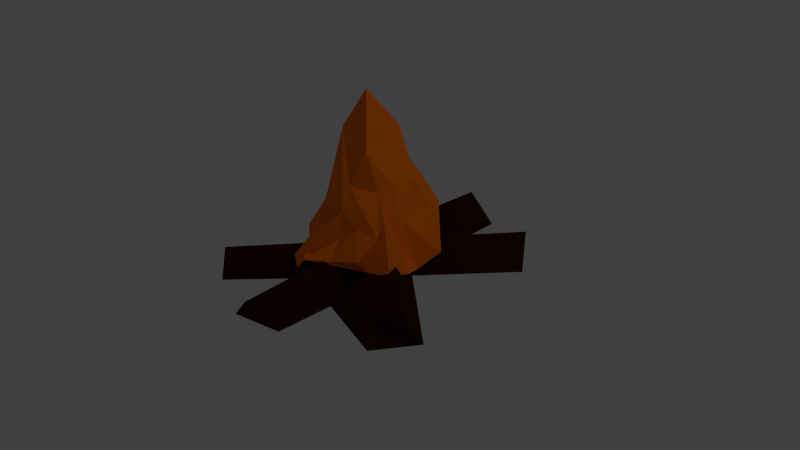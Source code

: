 # Source: FireCamp.blend  (saved by Blender 2.75.0; exported with 4.5.12 LTS)
import bpy
from mathutils import Matrix  # noqa: F401  (used for matrix-valued properties, if any)

bpy.ops.wm.read_factory_settings(use_empty=True)
scene = bpy.context.scene
scene.name = 'Scene'

# ---- collections
col_collection_1 = bpy.data.collections.new('Collection 1'); scene.collection.children.link(col_collection_1)

# ---- materials (node trees are filled in below, after node groups)
mat_fire = bpy.data.materials.new('Fire')
mat_fire.alpha_threshold = 0.0
mat_fire.use_transparent_shadow = False
mat_fire.diffuse_color = (1.0, 0.2, 0.0, 1.0)
mat_fire.roughness = 0.5
mat_wood = bpy.data.materials.new('Wood')
mat_wood.alpha_threshold = 0.0
mat_wood.use_transparent_shadow = False
mat_wood.diffuse_color = (0.03968, 0.005121, 0.0, 1.0)
mat_wood.roughness = 0.5

# ---- material node trees

# ---- world
world_world = bpy.data.worlds.new('World'); scene.world = world_world
world_world.color = (0.05088, 0.05088, 0.05088)
world_world.use_sun_shadow = False
world_world.sun_shadow_jitter_overblur = 0.0
world_world.cycles.sampling_method = 'MANUAL'
world_world.cycles.sample_map_resolution = 256

# ---- cameras
cam_camera = bpy.data.cameras.new('Camera')
cam_camera.clip_end = 100.0
cam_camera.lens = 35.0
cam_camera.sensor_width = 32.0
cam_camera.sensor_height = 18.0
cam_camera.ortho_scale = 7.314
cam_camera.dof.focus_distance = 0.0
cam_camera.dof.aperture_fstop = 128.0

# ---- lights
light_lamp = bpy.data.lights.new('Lamp', 'POINT')
light_lamp.transmission_factor = 0.0
light_lamp.cutoff_distance = 30.0
light_lamp.energy = 100.0
light_lamp.shadow_buffer_clip_start = 1.001
light_lamp.shadow_soft_size = 0.1
light_lamp.shadow_maximum_resolution = 0.006
light_lamp.use_absolute_resolution = True
light_lamp.cycles.use_multiple_importance_sampling = False

# ---- meshes
me_cone = bpy.data.meshes.new('Cone')
me_cone.from_pydata([(-0.08573, 0.809, -1.136), (0.9459, 0.5035, -1.106), (0.8327, -0.4888, -0.93), (-0.1276, -1.012, -0.8743), (0.1655, -0.1861, 1.165), (-0.9078, -0.3264, -0.908), (-0.8677, 0.4766, -0.9999), (0.6865, 0.5792, -1.115), (0.3759, -0.2235, -0.08818), (0.4501, 0.2937, -0.004188), (0.7882, 0.02303, -1.04), (0.08196, 0.606, 0.02001), (0.5055, -0.7038, -0.7839), (0.004219, -0.5038, 0.006816), (-0.468, 0.1954, -0.02441), (-0.5037, -0.8776, -0.9962), (-0.3915, -0.2144, 0.05228), (-0.8066, -0.05348, -1.234), (-0.4313, 0.9442, -1.136), (0.6893, 0.5206, -1.038), (0.5697, -0.3219, -0.3221), (0.5785, 0.1393, -0.5931), (0.8969, -0.2342, -0.9643), (0.0435, 0.1095, 0.7187), (0.1469, -0.8301, -0.8644), (0.06853, -0.6072, -0.6605), (-0.5, 0.4295, -0.2971), (-0.6777, -0.4997, -0.9595), (-0.5338, -0.147, -0.2807), (-0.883, 0.2432, -0.9548), (-0.2687, 0.7731, -1.043), (0.26, 0.8648, -0.8204), (0.2786, -0.3178, 0.4415), (0.2001, 0.295, 0.5992), (0.9423, 0.2563, -0.8345), (0.01473, 0.6951, -0.5113), (0.505, -0.5673, -0.9708), (-0.1197, -0.3253, 0.6691), (-0.3273, 0.1164, 0.3969), (-0.3553, -0.9539, -1.102), (-0.3917, -0.05288, 0.4831), (-0.8465, -0.3409, -1.064), (-0.6291, 0.5876, -0.9484), (0.6091, -0.1108, -0.7684), (0.53, -0.02769, -0.4297), (0.4583, -0.03024, -0.03435), (-0.2863, 0.6448, -0.2513), (-0.3087, 0.64, -0.5806), (-0.1876, 0.3707, -0.02407), (0.316, -0.5259, -0.4822), (0.5941, -0.4544, -0.539), (0.1035, -0.4362, -0.002015), (-0.5685, -0.4269, -0.7533), (0.05989, -0.5572, -0.3195), (-0.1916, -0.5099, -0.0352), (0.425, 0.5701, -0.4528), (0.3861, 0.786, -0.4729), (0.2007, 0.371, 0.03404), (-0.6376, 0.104, -0.4818), (-0.6364, -0.09826, -0.3887), (-0.4237, 0.01387, 0.06853)], [], [(5, 28, 41), (0, 35, 31), (3, 25, 39), (2, 20, 36), (6, 26, 42), (1, 21, 34), (0, 31, 7, 19, 1, 34, 10, 22, 2, 36, 12, 24, 3, 39, 15, 27, 5, 41, 17, 29, 6, 42, 18, 30), (10, 43, 22), (10, 44, 43), (9, 33, 45), (18, 46, 30), (18, 47, 46), (14, 38, 48), (12, 49, 24), (12, 50, 49), (8, 32, 51), (15, 52, 27), (15, 53, 52), (13, 37, 54), (7, 55, 19), (7, 56, 55), (11, 23, 57), (17, 58, 29), (17, 59, 58), (16, 40, 60), (60, 38, 14), (60, 40, 38), (40, 4, 38), (58, 60, 14), (58, 59, 60), (59, 16, 60), (29, 26, 6), (29, 58, 26), (58, 14, 26), (57, 33, 9), (57, 23, 33), (23, 4, 33), (55, 57, 9), (55, 56, 57), (56, 11, 57), (19, 21, 1), (19, 55, 21), (55, 9, 21), (54, 40, 16), (54, 37, 40), (37, 4, 40), (52, 54, 16), (52, 53, 54), (53, 13, 54), (27, 28, 5), (27, 52, 28), (52, 16, 28), (51, 37, 13), (51, 32, 37), (32, 4, 37), (49, 51, 13), (49, 50, 51), (50, 8, 51), (24, 25, 3), (24, 49, 25), (49, 13, 25), (48, 23, 11), (48, 38, 23), (38, 4, 23), (46, 48, 11), (46, 47, 48), (47, 14, 48), (30, 35, 0), (30, 46, 35), (46, 11, 35), (45, 32, 8), (45, 33, 32), (33, 4, 32), (43, 45, 8), (43, 44, 45), (44, 9, 45), (22, 20, 2), (22, 43, 20), (43, 8, 20), (34, 44, 10), (34, 21, 44), (21, 9, 44), (42, 47, 18), (42, 26, 47), (26, 14, 47), (36, 50, 12), (36, 20, 50), (20, 8, 50), (39, 53, 15), (39, 25, 53), (25, 13, 53), (31, 56, 7), (31, 35, 56), (35, 11, 56), (41, 59, 17), (41, 28, 59), (28, 16, 59)])
me_cone.materials.append(mat_fire)
me_cone.use_remesh_preserve_volume = False
me_cone.use_remesh_preserve_attributes = False
me_cone.use_mirror_vertex_groups = False
me_cone.update()
me_cylinder_001 = bpy.data.meshes.new('Cylinder.001')
me_cylinder_001.from_pydata([(-5.185, 0.2781, 0.03231), (5.462, -0.4969, 0.05602), (-4.659, -0.02161, -0.2132), (-0.08118, 0.7005, -1.034), (-0.1053, 0.4208, 0.9971), (0.8155, -0.4788, -0.9921), (0.7492, -0.4608, 1.011), (-0.8816, -0.4233, -0.9925), (-0.916, -0.4843, 1.03), (3.658, 0.3429, 0.7863), (4.218, -0.4871, 0.5844), (-4.184, -0.4994, -0.6825), (4.166, 0.02494, 0.05879), (5.289, -0.4477, -0.2751), (-5.229, -0.4437, -0.08518), (5.245, 0.681, -0.1474), (-0.8653, -0.6062, 0.06344), (-3.135, -0.4677, -0.8881), (3.062, -0.4732, 0.8696), (-0.4622, -0.9127, 0.4682), (-3.605, 0.7568, -0.7399), (0.1301, -0.7374, 0.1786), (-0.004833, 1.165, -0.1159), (0.7004, -0.5145, -0.1313), (-0.4524, 0.124, -0.987), (0.7548, -0.5376, 0.05797), (0.07913, -0.4283, 0.2156), (1.907, 0.8389, -0.1332), (-0.06601, -0.8417, 0.4716), (-2.554, -0.9493, 0.335)], [], [(0, 14, 29, 28), (26, 14, 2), (18, 9, 22), (20, 17, 11), (10, 9, 18), (21, 23, 10, 18), (17, 23, 21), (11, 19, 22, 20), (20, 22, 23, 17), (22, 9, 10, 23), (5, 25, 16, 7), (24, 5, 7), (24, 3, 5), (8, 6, 4), (16, 8, 4, 24), (25, 6, 8), (7, 16, 24), (3, 4, 6, 25), (13, 1, 28, 26), (15, 12, 13), (12, 1, 13), (14, 0, 2), (13, 26, 2), (13, 2, 27, 15), (15, 27, 28, 12), (2, 0, 27), (11, 17, 21, 19), (3, 24, 4), (25, 8, 16), (19, 21, 18), (19, 18, 22), (3, 25, 5), (26, 28, 29, 14), (1, 12, 28), (27, 0, 28)])
me_cylinder_001.materials.append(mat_wood)
me_cylinder_001.use_remesh_preserve_volume = False
me_cylinder_001.use_remesh_preserve_attributes = False
me_cylinder_001.use_mirror_vertex_groups = False
me_cylinder_001.update()
arm_armature = bpy.data.armatures.new('Armature')  # bones are not reproduced

# ---- objects
ob_armature = bpy.data.objects.new('Armature', arm_armature)
ob_cone = bpy.data.objects.new('Cone', me_cone)
ob_cylinder_001 = bpy.data.objects.new('Cylinder.001', me_cylinder_001)
ob_lamp = bpy.data.objects.new('Lamp', light_lamp)
ob_camera = bpy.data.objects.new('Camera', cam_camera)

# ---- transforms, parenting, visibility, modifiers, constraints
ob_armature.location = (0.0, 0.0, 0.0)
ob_armature.show_in_front = True
ob_armature.lineart.crease_threshold = 0.0
ob_cone.parent = ob_armature
ob_cone.location = (0.0, 0.0, 1.129)
ob_cone.lineart.crease_threshold = 0.0
_vg = ob_cone.vertex_groups.new(name='Bone')
for _i, _w in zip([0, 1, 2, 3, 5, 6, 7, 8, 9, 10, 11, 12, 13, 14, 15, 16, 17, 18, 19, 20, 21, 22, 24, 25, 26, 27, 28, 29, 30, 31, 32, 33, 34, 35, 36, 37, 38, 39, 40, 41, 42, 43, 44, 45, 46, 47, 48, 49, 50, 51, 52, 53, 54, 55, 56, 57, 58, 59, 60], [0.8719, 0.7216, 0.9143, 0.9366, 0.9298, 0.9439, 0.6875, 0.6361, 0.2564, 0.8227, 0.6642, 0.8953, 0.2949, 0.7013, 0.9443, 0.3698, 0.9621, 0.9035, 0.671, 0.8139, 0.7816, 0.8814, 0.932, 0.8207, 0.8547, 0.9509, 0.7329, 0.9562, 0.8806, 0.8441, 0.06406, 0.0231, 0.7951, 0.8806, 0.8952, 0.002557, 0.1196, 0.962, 0.07823, 0.9565, 0.9267, 0.8843, 0.6995, 0.346, 0.858, 0.9028, 0.802, 0.7859, 0.8711, 0.2816, 0.8906, 0.5639, 0.2712, 0.7635, 0.8366, 0.282, 0.8989, 0.8319, 0.3508]): _vg.add([_i], _w, 'REPLACE')
_vg = ob_cone.vertex_groups.new(name='Bone.001')
for _i, _w in zip([0, 1, 2, 3, 4, 5, 6, 7, 8, 9, 10, 11, 12, 13, 14, 15, 16, 17, 18, 19, 20, 21, 22, 23, 24, 25, 26, 27, 28, 29, 30, 31, 32, 33, 34, 35, 36, 37, 38, 39, 40, 41, 42, 43, 44, 45, 46, 47, 48, 49, 50, 51, 52, 53, 54, 55, 56, 57, 58, 59, 60], [0.1281, 0.2784, 0.08565, 0.06337, 1.007, 0.07024, 0.05612, 0.3125, 0.3639, 0.7436, 0.1773, 0.3358, 0.1047, 0.7051, 0.2987, 0.0557, 0.6302, 0.02576, 0.09646, 0.329, 0.1861, 0.2184, 0.1186, 0.9931, 0.06802, 0.1793, 0.1453, 0.04819, 0.2671, 0.03766, 0.1194, 0.1559, 0.9359, 0.9634, 0.2049, 0.1194, 0.1048, 0.9737, 0.8804, 0.02598, 0.9218, 0.03701, 0.07328, 0.1157, 0.3005, 0.654, 0.142, 0.09719, 0.198, 0.2141, 0.1289, 0.7184, 0.1094, 0.4361, 0.7288, 0.2365, 0.1634, 0.718, 0.1011, 0.1681, 0.6492]): _vg.add([_i], _w, 'REPLACE')
_m = ob_cone.modifiers.new('Decimate', 'DECIMATE')
_m.ratio = 0.9
_m = ob_cone.modifiers.new('Armature', 'ARMATURE')
_m.object = ob_armature
ob_cylinder_001.location = (0.0, 0.0, 0.0)
ob_cylinder_001.rotation_euler = (-4.712, -0.0, -0.714)
ob_cylinder_001.scale = (0.3507, 0.3507, 1.896)
ob_cylinder_001.lineart.crease_threshold = 0.0
ob_lamp.location = (4.076, 1.005, 5.904)
ob_lamp.rotation_euler = (0.6503, 0.05522, 1.866)
ob_lamp.lock_rotations_4d = False
ob_lamp.empty_display_type = 'ARROWS'
ob_lamp.color = (0.0, 0.0, 0.0, 0.0)
ob_lamp.lineart.crease_threshold = 0.0
ob_camera.location = (7.481, -6.508, 5.344)
ob_camera.rotation_euler = (1.109, 0.01082, 0.8149)
ob_camera.lock_rotations_4d = False
ob_camera.empty_display_type = 'ARROWS'
ob_camera.color = (0.0, 0.0, 0.0, 0.0)
ob_camera.display_type = 'WIRE'
ob_camera.lineart.crease_threshold = 0.0

# ---- collection membership
col_collection_1.objects.link(ob_armature)
col_collection_1.objects.link(ob_cone)
col_collection_1.objects.link(ob_cylinder_001)
col_collection_1.objects.link(ob_lamp)
col_collection_1.objects.link(ob_camera)

# ---- scene / render settings (as saved in the file)
scene.camera = ob_camera
scene.frame_start = 1; scene.frame_end = 10; scene.frame_set(10)
scene.render.engine = 'BLENDER_EEVEE_NEXT'
scene.render.resolution_percentage = 50
scene.render.dither_intensity = 0.0
scene.cycles.use_denoising = False
scene.cycles.samples = 10
scene.cycles.sampling_pattern = 'TABULATED_SOBOL'
scene.cycles.light_sampling_threshold = 0.0
scene.cycles.use_adaptive_sampling = False
scene.cycles.use_light_tree = False
scene.cycles.blur_glossy = 0.0
scene.cycles.pixel_filter_type = 'GAUSSIAN'
scene.cycles.sample_clamp_indirect = 0.0
scene.view_settings.view_transform = 'Standard'
bpy.context.view_layer.update()
